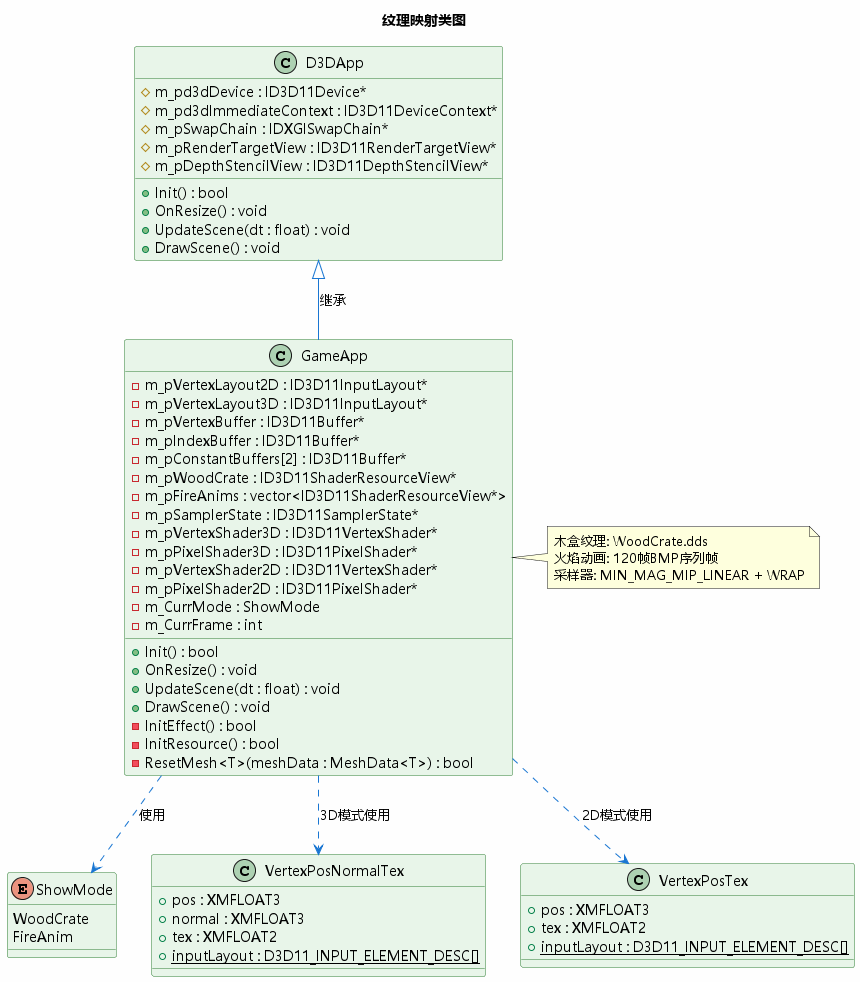

The diagram above was rendered by PlantUML. Its source (embedded in the PNG):
@startuml 类图
skinparam backgroundColor #FEFEFE
skinparam classBackgroundColor #E8F5E9
skinparam classBorderColor #2E7D32
skinparam arrowColor #1976D2
skinparam defaultFontName Microsoft YaHei

title 纹理映射类图

class D3DApp {
    # m_pd3dDevice : ID3D11Device*
    # m_pd3dImmediateContext : ID3D11DeviceContext*
    # m_pSwapChain : IDXGISwapChain*
    # m_pRenderTargetView : ID3D11RenderTargetView*
    # m_pDepthStencilView : ID3D11DepthStencilView*
    + Init() : bool
    + OnResize() : void
    + UpdateScene(dt : float) : void
    + DrawScene() : void
}

class GameApp {
    - m_pVertexLayout2D : ID3D11InputLayout*
    - m_pVertexLayout3D : ID3D11InputLayout*
    - m_pVertexBuffer : ID3D11Buffer*
    - m_pIndexBuffer : ID3D11Buffer*
    - m_pConstantBuffers[2] : ID3D11Buffer*
    - m_pWoodCrate : ID3D11ShaderResourceView*
    - m_pFireAnims : vector<ID3D11ShaderResourceView*>
    - m_pSamplerState : ID3D11SamplerState*
    - m_pVertexShader3D : ID3D11VertexShader*
    - m_pPixelShader3D : ID3D11PixelShader*
    - m_pVertexShader2D : ID3D11VertexShader*
    - m_pPixelShader2D : ID3D11PixelShader*
    - m_CurrMode : ShowMode
    - m_CurrFrame : int
    + Init() : bool
    + OnResize() : void
    + UpdateScene(dt : float) : void
    + DrawScene() : void
    - InitEffect() : bool
    - InitResource() : bool
    - ResetMesh<T>(meshData : MeshData<T>) : bool
}

enum ShowMode {
    WoodCrate
    FireAnim
}

class "VertexPosNormalTex" as Vertex3D {
    + pos : XMFLOAT3
    + normal : XMFLOAT3
    + tex : XMFLOAT2
    {static} + inputLayout : D3D11_INPUT_ELEMENT_DESC[]
}

class "VertexPosTex" as Vertex2D {
    + pos : XMFLOAT3
    + tex : XMFLOAT2
    {static} + inputLayout : D3D11_INPUT_ELEMENT_DESC[]
}

note right of GameApp
  木盒纹理: WoodCrate.dds
  火焰动画: 120帧BMP序列帧
  采样器: MIN_MAG_MIP_LINEAR + WRAP
end note

D3DApp <|-- GameApp : 继承
GameApp ..> ShowMode : 使用
GameApp ..> Vertex3D : 3D模式使用
GameApp ..> Vertex2D : 2D模式使用

@enduml